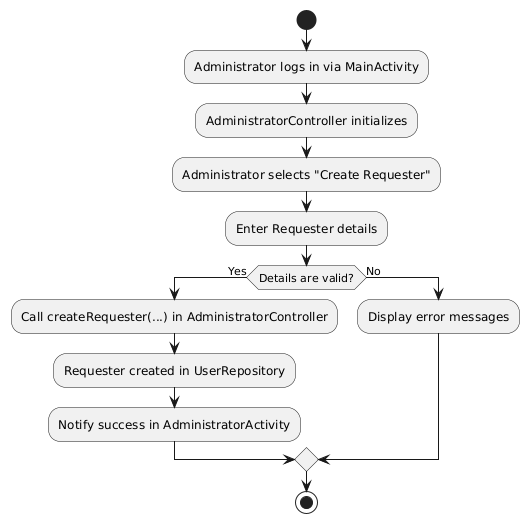

The diagram above was rendered by PlantUML. Its source (embedded in the PNG):
@startuml
start
:Administrator logs in via MainActivity;
:AdministratorController initializes;
:Administrator selects "Create Requester";
:Enter Requester details;
if (Details are valid?) then (Yes)
    :Call createRequester(...) in AdministratorController;
    :Requester created in UserRepository;
    :Notify success in AdministratorActivity;
else (No)
    :Display error messages;
endif
stop
@enduml